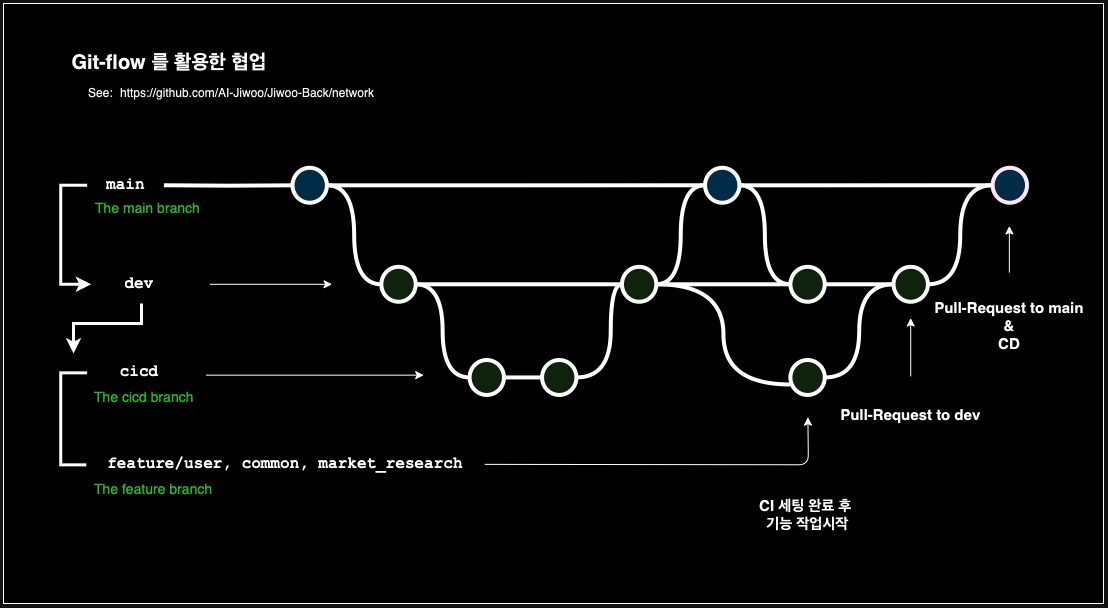

The diagram above was exported from draw.io. Its source (the exported page's mxGraphModel, read from the mxfile embedded in the PNG):
<mxGraphModel dx="1461" dy="1005" grid="1" gridSize="10" guides="1" tooltips="1" connect="1" arrows="1" fold="1" page="1" pageScale="1" pageWidth="1100" pageHeight="850" math="0" shadow="0">
  <root>
    <mxCell id="0" />
    <mxCell id="1" parent="0" />
    <mxCell id="TuAATj4owJAntCFYK_Sw-25" value="" style="group" vertex="1" connectable="0" parent="1">
      <mxGeometry width="1100" height="600" as="geometry" />
    </mxCell>
    <mxCell id="TuAATj4owJAntCFYK_Sw-20" value="" style="rounded=0;whiteSpace=wrap;html=1;" vertex="1" parent="TuAATj4owJAntCFYK_Sw-25">
      <mxGeometry width="1100" height="600" as="geometry" />
    </mxCell>
    <mxCell id="uWUnNED6HEl2aK5fdaIb-8" value="" style="edgeStyle=orthogonalEdgeStyle;rounded=0;html=1;jettySize=auto;orthogonalLoop=1;plain-blue;endArrow=none;endFill=0;strokeWidth=4;strokeColor=#000000;entryX=0;entryY=0.5;entryDx=0;entryDy=0;entryPerimeter=0;" parent="TuAATj4owJAntCFYK_Sw-25" source="uWUnNED6HEl2aK5fdaIb-10" target="uWUnNED6HEl2aK5fdaIb-11" edge="1">
      <mxGeometry x="334.8697916666667" y="265.8252427184466" as="geometry">
        <mxPoint x="506.7447916666667" y="181.74757281553397" as="targetPoint" />
      </mxGeometry>
    </mxCell>
    <mxCell id="uWUnNED6HEl2aK5fdaIb-9" style="edgeStyle=orthogonalEdgeStyle;curved=1;rounded=0;html=1;exitX=1;exitY=0.5;exitPerimeter=0;entryX=0;entryY=0.5;entryPerimeter=0;endArrow=none;endFill=0;jettySize=auto;orthogonalLoop=1;strokeWidth=4;fontSize=15;" parent="TuAATj4owJAntCFYK_Sw-25" source="uWUnNED6HEl2aK5fdaIb-10" target="uWUnNED6HEl2aK5fdaIb-15" edge="1">
      <mxGeometry relative="1" as="geometry" />
    </mxCell>
    <mxCell id="uWUnNED6HEl2aK5fdaIb-10" value="" style="verticalLabelPosition=bottom;verticalAlign=top;html=1;strokeWidth=4;shape=mxgraph.flowchart.on-page_reference;plain-blue;gradientColor=none;fillColor=#B5E3Fe;strokeColor=#000000;" parent="TuAATj4owJAntCFYK_Sw-25" vertex="1">
      <mxGeometry x="289.03645833333337" y="164.27184466019418" width="34.375" height="34.95145631067961" as="geometry" />
    </mxCell>
    <mxCell id="uWUnNED6HEl2aK5fdaIb-80" value="" style="edgeStyle=orthogonalEdgeStyle;curved=1;rounded=0;orthogonalLoop=1;jettySize=auto;html=1;endArrow=none;endFill=0;strokeWidth=4;entryX=0;entryY=0.5;entryDx=0;entryDy=0;entryPerimeter=0;" parent="TuAATj4owJAntCFYK_Sw-25" source="uWUnNED6HEl2aK5fdaIb-11" target="uWUnNED6HEl2aK5fdaIb-109" edge="1">
      <mxGeometry relative="1" as="geometry">
        <mxPoint x="830.1562499999995" y="181.74757281553397" as="targetPoint" />
      </mxGeometry>
    </mxCell>
    <mxCell id="uWUnNED6HEl2aK5fdaIb-105" style="edgeStyle=orthogonalEdgeStyle;curved=1;rounded=0;orthogonalLoop=1;jettySize=auto;html=1;exitX=1;exitY=0.5;exitDx=0;exitDy=0;exitPerimeter=0;entryX=0;entryY=0.5;entryDx=0;entryDy=0;entryPerimeter=0;endArrow=none;endFill=0;strokeWidth=4;fontFamily=Courier New;fontColor=#009900;" parent="TuAATj4owJAntCFYK_Sw-25" source="uWUnNED6HEl2aK5fdaIb-11" target="uWUnNED6HEl2aK5fdaIb-104" edge="1">
      <mxGeometry relative="1" as="geometry" />
    </mxCell>
    <mxCell id="uWUnNED6HEl2aK5fdaIb-11" value="" style="verticalLabelPosition=bottom;verticalAlign=top;html=1;strokeWidth=4;shape=mxgraph.flowchart.on-page_reference;plain-blue;gradientColor=none;strokeColor=#000000;fillColor=#B5E3FE;" parent="TuAATj4owJAntCFYK_Sw-25" vertex="1">
      <mxGeometry x="701.5364583333334" y="164.27184466019418" width="34.375" height="34.95145631067961" as="geometry" />
    </mxCell>
    <mxCell id="uWUnNED6HEl2aK5fdaIb-109" value="" style="verticalLabelPosition=bottom;verticalAlign=top;html=1;strokeWidth=4;shape=mxgraph.flowchart.on-page_reference;plain-blue;gradientColor=none;strokeColor=#33001A;fillColor=#B5E3FE;" parent="TuAATj4owJAntCFYK_Sw-25" vertex="1">
      <mxGeometry x="989.140625" y="164.27184466019418" width="34.375" height="34.95145631067961" as="geometry" />
    </mxCell>
    <mxCell id="uWUnNED6HEl2aK5fdaIb-12" value="" style="edgeStyle=orthogonalEdgeStyle;rounded=0;html=1;jettySize=auto;orthogonalLoop=1;strokeWidth=4;endArrow=none;endFill=0;" parent="TuAATj4owJAntCFYK_Sw-25" target="uWUnNED6HEl2aK5fdaIb-10" edge="1">
      <mxGeometry x="220.28645833333334" y="265.8252427184466" as="geometry">
        <mxPoint x="160.41666666666669" y="181.74757281553397" as="sourcePoint" />
      </mxGeometry>
    </mxCell>
    <mxCell id="TuAATj4owJAntCFYK_Sw-11" style="edgeStyle=orthogonalEdgeStyle;rounded=0;orthogonalLoop=1;jettySize=auto;html=1;exitX=0;exitY=0.5;exitDx=0;exitDy=0;entryX=0;entryY=0.5;entryDx=0;entryDy=0;strokeWidth=3;" edge="1" parent="TuAATj4owJAntCFYK_Sw-25" source="uWUnNED6HEl2aK5fdaIb-13" target="uWUnNED6HEl2aK5fdaIb-76">
      <mxGeometry relative="1" as="geometry">
        <Array as="points">
          <mxPoint x="57.29166666666667" y="181.74757281553397" />
          <mxPoint x="57.29166666666667" y="280.7766990291262" />
        </Array>
      </mxGeometry>
    </mxCell>
    <mxCell id="uWUnNED6HEl2aK5fdaIb-13" value="main" style="text;html=1;strokeColor=none;fillColor=none;align=center;verticalAlign=middle;whiteSpace=wrap;overflow=hidden;fontSize=16;fontStyle=1;fontFamily=Courier New;" parent="TuAATj4owJAntCFYK_Sw-25" vertex="1">
      <mxGeometry x="83.64583333333334" y="157.28155339805824" width="76.77083333333334" height="48.932038834951456" as="geometry" />
    </mxCell>
    <mxCell id="uWUnNED6HEl2aK5fdaIb-14" style="edgeStyle=orthogonalEdgeStyle;curved=1;rounded=0;html=1;exitX=1;exitY=0.5;exitPerimeter=0;endArrow=none;endFill=0;jettySize=auto;orthogonalLoop=1;strokeWidth=4;fontSize=15;entryX=0;entryY=0.5;entryDx=0;entryDy=0;entryPerimeter=0;" parent="TuAATj4owJAntCFYK_Sw-25" source="uWUnNED6HEl2aK5fdaIb-15" target="uWUnNED6HEl2aK5fdaIb-19" edge="1">
      <mxGeometry relative="1" as="geometry">
        <mxPoint x="500.44270833333337" y="280.7766990291262" as="targetPoint" />
      </mxGeometry>
    </mxCell>
    <mxCell id="uWUnNED6HEl2aK5fdaIb-15" value="" style="verticalLabelPosition=bottom;verticalAlign=top;html=1;strokeWidth=4;shape=mxgraph.flowchart.on-page_reference;plain-purple;gradientColor=none;strokeColor=#000000;fillColor=#D5E8D4;" parent="TuAATj4owJAntCFYK_Sw-25" vertex="1">
      <mxGeometry x="377.8385416666667" y="263.3009708737864" width="34.375" height="34.95145631067961" as="geometry" />
    </mxCell>
    <mxCell id="uWUnNED6HEl2aK5fdaIb-18" style="edgeStyle=orthogonalEdgeStyle;curved=1;rounded=0;html=1;exitX=1;exitY=0.5;exitPerimeter=0;entryX=0;entryY=0.5;entryPerimeter=0;endArrow=none;endFill=0;jettySize=auto;orthogonalLoop=1;strokeWidth=4;fontSize=15;" parent="TuAATj4owJAntCFYK_Sw-25" source="uWUnNED6HEl2aK5fdaIb-19" target="uWUnNED6HEl2aK5fdaIb-11" edge="1">
      <mxGeometry relative="1" as="geometry" />
    </mxCell>
    <mxCell id="uWUnNED6HEl2aK5fdaIb-19" value="" style="verticalLabelPosition=bottom;verticalAlign=top;html=1;strokeWidth=4;shape=mxgraph.flowchart.on-page_reference;plain-purple;gradientColor=none;strokeColor=#000000;fillColor=#D5E8D4;" parent="TuAATj4owJAntCFYK_Sw-25" vertex="1">
      <mxGeometry x="618.4635416666667" y="263.3009708737864" width="34.375" height="34.95145631067961" as="geometry" />
    </mxCell>
    <mxCell id="uWUnNED6HEl2aK5fdaIb-71" value="" style="edgeStyle=orthogonalEdgeStyle;rounded=0;orthogonalLoop=1;jettySize=auto;html=1;endArrow=none;endFill=0;strokeWidth=4;" parent="TuAATj4owJAntCFYK_Sw-25" source="uWUnNED6HEl2aK5fdaIb-69" target="uWUnNED6HEl2aK5fdaIb-70" edge="1">
      <mxGeometry relative="1" as="geometry" />
    </mxCell>
    <mxCell id="uWUnNED6HEl2aK5fdaIb-75" style="edgeStyle=orthogonalEdgeStyle;rounded=0;orthogonalLoop=1;jettySize=auto;html=1;entryX=1;entryY=0.5;entryDx=0;entryDy=0;entryPerimeter=0;endArrow=none;endFill=0;strokeWidth=4;curved=1;" parent="TuAATj4owJAntCFYK_Sw-25" source="uWUnNED6HEl2aK5fdaIb-69" target="uWUnNED6HEl2aK5fdaIb-15" edge="1">
      <mxGeometry relative="1" as="geometry" />
    </mxCell>
    <mxCell id="uWUnNED6HEl2aK5fdaIb-69" value="" style="verticalLabelPosition=bottom;verticalAlign=top;html=1;strokeWidth=4;shape=mxgraph.flowchart.on-page_reference;plain-purple;gradientColor=none;strokeColor=#000000;fillColor=#D5E8D4;" parent="TuAATj4owJAntCFYK_Sw-25" vertex="1">
      <mxGeometry x="466.06770833333337" y="356.504854368932" width="34.375" height="34.95145631067961" as="geometry" />
    </mxCell>
    <mxCell id="TuAATj4owJAntCFYK_Sw-15" style="edgeStyle=orthogonalEdgeStyle;rounded=0;orthogonalLoop=1;jettySize=auto;html=1;strokeWidth=4;endArrow=none;endFill=0;curved=1;" edge="1" parent="TuAATj4owJAntCFYK_Sw-25" source="uWUnNED6HEl2aK5fdaIb-70" target="uWUnNED6HEl2aK5fdaIb-19">
      <mxGeometry relative="1" as="geometry">
        <Array as="points">
          <mxPoint x="607.2916666666667" y="373.9805825242718" />
          <mxPoint x="607.2916666666667" y="280.7766990291262" />
        </Array>
      </mxGeometry>
    </mxCell>
    <mxCell id="uWUnNED6HEl2aK5fdaIb-70" value="" style="verticalLabelPosition=bottom;verticalAlign=top;html=1;strokeWidth=4;shape=mxgraph.flowchart.on-page_reference;plain-purple;gradientColor=none;strokeColor=#000000;fillColor=#D5E8D4;" parent="TuAATj4owJAntCFYK_Sw-25" vertex="1">
      <mxGeometry x="538.5416666666667" y="356.504854368932" width="34.375" height="34.95145631067961" as="geometry" />
    </mxCell>
    <mxCell id="uWUnNED6HEl2aK5fdaIb-108" style="edgeStyle=orthogonalEdgeStyle;curved=1;rounded=0;orthogonalLoop=1;jettySize=auto;html=1;entryX=0;entryY=0.5;entryDx=0;entryDy=0;entryPerimeter=0;endArrow=none;endFill=0;strokeWidth=4;fontFamily=Courier New;fontColor=#009900;" parent="TuAATj4owJAntCFYK_Sw-25" source="uWUnNED6HEl2aK5fdaIb-95" target="uWUnNED6HEl2aK5fdaIb-106" edge="1">
      <mxGeometry relative="1" as="geometry" />
    </mxCell>
    <mxCell id="uWUnNED6HEl2aK5fdaIb-95" value="" style="verticalLabelPosition=bottom;verticalAlign=top;html=1;strokeWidth=4;shape=mxgraph.flowchart.on-page_reference;plain-purple;gradientColor=none;strokeColor=#000000;fillColor=#D5E8D4;" parent="TuAATj4owJAntCFYK_Sw-25" vertex="1">
      <mxGeometry x="786.9010416666667" y="356.504854368932" width="34.375" height="34.95145631067961" as="geometry" />
    </mxCell>
    <mxCell id="uWUnNED6HEl2aK5fdaIb-76" value="dev" style="text;html=1;strokeColor=none;fillColor=none;align=center;verticalAlign=middle;whiteSpace=wrap;overflow=hidden;fontSize=16;fontStyle=1;fontFamily=Courier New;" parent="TuAATj4owJAntCFYK_Sw-25" vertex="1">
      <mxGeometry x="87.65625" y="269.126213592233" width="96.25" height="23.300970873786405" as="geometry" />
    </mxCell>
    <mxCell id="uWUnNED6HEl2aK5fdaIb-90" value="The main branch&lt;br&gt;" style="text;html=1;strokeColor=none;fillColor=none;align=left;verticalAlign=middle;whiteSpace=wrap;overflow=hidden;fontSize=14;fontStyle=0;fontColor=#009900;" parent="TuAATj4owJAntCFYK_Sw-25" vertex="1">
      <mxGeometry x="89.66145833333334" y="192.23300970873785" width="168.15104166666669" height="23.300970873786405" as="geometry" />
    </mxCell>
    <mxCell id="uWUnNED6HEl2aK5fdaIb-92" value="" style="endArrow=classic;html=1;strokeWidth=1;fontFamily=Courier New;fontColor=#009900;" parent="TuAATj4owJAntCFYK_Sw-25" edge="1">
      <mxGeometry width="50" height="50" relative="1" as="geometry">
        <mxPoint x="202.52604166666669" y="371.6504854368932" as="sourcePoint" />
        <mxPoint x="420.234375" y="371.6504854368932" as="targetPoint" />
      </mxGeometry>
    </mxCell>
    <mxCell id="uWUnNED6HEl2aK5fdaIb-93" value="" style="endArrow=classic;html=1;strokeWidth=1;fontFamily=Courier New;fontColor=#009900;" parent="TuAATj4owJAntCFYK_Sw-25" edge="1">
      <mxGeometry width="50" height="50" relative="1" as="geometry">
        <mxPoint x="206.25" y="280.7766990291262" as="sourcePoint" />
        <mxPoint x="328.56770833333337" y="280.7766990291262" as="targetPoint" />
      </mxGeometry>
    </mxCell>
    <mxCell id="uWUnNED6HEl2aK5fdaIb-107" value="" style="edgeStyle=orthogonalEdgeStyle;curved=1;rounded=0;orthogonalLoop=1;jettySize=auto;html=1;endArrow=none;endFill=0;strokeWidth=4;fontFamily=Courier New;fontColor=#009900;" parent="TuAATj4owJAntCFYK_Sw-25" source="uWUnNED6HEl2aK5fdaIb-104" target="uWUnNED6HEl2aK5fdaIb-106" edge="1">
      <mxGeometry relative="1" as="geometry" />
    </mxCell>
    <mxCell id="uWUnNED6HEl2aK5fdaIb-104" value="" style="verticalLabelPosition=bottom;verticalAlign=top;html=1;strokeWidth=4;shape=mxgraph.flowchart.on-page_reference;plain-purple;gradientColor=none;strokeColor=#000000;fillColor=#D5E8D4;" parent="TuAATj4owJAntCFYK_Sw-25" vertex="1">
      <mxGeometry x="786.9010416666667" y="263.3009708737864" width="34.375" height="34.95145631067961" as="geometry" />
    </mxCell>
    <mxCell id="uWUnNED6HEl2aK5fdaIb-115" style="edgeStyle=orthogonalEdgeStyle;curved=1;rounded=0;orthogonalLoop=1;jettySize=auto;html=1;entryX=0;entryY=0.5;entryDx=0;entryDy=0;entryPerimeter=0;endArrow=none;endFill=0;strokeWidth=4;fontFamily=Courier New;fontColor=#009900;" parent="TuAATj4owJAntCFYK_Sw-25" source="uWUnNED6HEl2aK5fdaIb-106" target="uWUnNED6HEl2aK5fdaIb-109" edge="1">
      <mxGeometry relative="1" as="geometry" />
    </mxCell>
    <mxCell id="uWUnNED6HEl2aK5fdaIb-106" value="" style="verticalLabelPosition=bottom;verticalAlign=top;html=1;strokeWidth=4;shape=mxgraph.flowchart.on-page_reference;plain-purple;gradientColor=none;strokeColor=#000000;fillColor=#D5E8D4;" parent="TuAATj4owJAntCFYK_Sw-25" vertex="1">
      <mxGeometry x="890.0260416666667" y="263.3009708737864" width="34.375" height="34.95145631067961" as="geometry" />
    </mxCell>
    <mxCell id="fSnZ5vnYTslC5NarKmr_-1" value="" style="endArrow=classic;html=1;strokeWidth=1;fontFamily=Courier New;fontColor=#009900;" parent="TuAATj4owJAntCFYK_Sw-25" edge="1">
      <mxGeometry width="50" height="50" relative="1" as="geometry">
        <mxPoint x="907.2135416666667" y="372.8155339805825" as="sourcePoint" />
        <mxPoint x="907.2135416666667" y="314.5631067961165" as="targetPoint" />
      </mxGeometry>
    </mxCell>
    <mxCell id="fSnZ5vnYTslC5NarKmr_-4" value="&lt;div style=&quot;font-size: 15px;&quot;&gt;Pull-Request to dev&lt;br style=&quot;font-size: 15px;&quot;&gt;&lt;/div&gt;" style="text;html=1;strokeColor=none;fillColor=none;align=center;verticalAlign=middle;whiteSpace=wrap;overflow=hidden;fontSize=15;fontStyle=1;fontColor=#000000;" parent="TuAATj4owJAntCFYK_Sw-25" vertex="1">
      <mxGeometry x="835.6677083333333" y="372.8155339805825" width="143.08020833333333" height="76.89320388349515" as="geometry" />
    </mxCell>
    <UserObject label="&amp;nbsp;Git-flow 를 활용한 협업" link="https://nvie.com/posts/a-successful-git-branching-model/" id="9hBKPDzoitwpIBdzFDQ7-2">
      <mxCell style="text;whiteSpace=wrap;html=1;fontStyle=1;fontSize=20;" parent="TuAATj4owJAntCFYK_Sw-25" vertex="1">
        <mxGeometry x="61.153124999999996" y="40.77669902912621" width="490.13020833333337" height="34.95145631067961" as="geometry" />
      </mxCell>
    </UserObject>
    <UserObject label="&lt;a href=&quot;https://github.com/AI-Jiwoo/Jiwoo-Back/network&quot;&gt;https://github.com/AI-Jiwoo/Jiwoo-Back/network&lt;/a&gt;" link="https://nvie.com/posts/a-successful-git-branching-model/" id="9hBKPDzoitwpIBdzFDQ7-3">
      <mxCell style="text;whiteSpace=wrap;html=1;" parent="TuAATj4owJAntCFYK_Sw-25" vertex="1">
        <mxGeometry x="114.58333333333334" y="75.72815533980582" width="406.77083333333337" height="23.300970873786405" as="geometry" />
      </mxCell>
    </UserObject>
    <UserObject label="See:" link="https://nvie.com/posts/a-successful-git-branching-model/" id="9hBKPDzoitwpIBdzFDQ7-7">
      <mxCell style="text;whiteSpace=wrap;html=1;" parent="TuAATj4owJAntCFYK_Sw-25" vertex="1">
        <mxGeometry x="82.78645833333334" y="75.72815533980582" width="37.52604166666667" height="23.300970873786405" as="geometry" />
      </mxCell>
    </UserObject>
    <mxCell id="9hBKPDzoitwpIBdzFDQ7-14" value="" style="endArrow=classic;html=1;strokeWidth=1;fontFamily=Courier New;fontColor=#009900;" parent="TuAATj4owJAntCFYK_Sw-25" edge="1">
      <mxGeometry width="50" height="50" relative="1" as="geometry">
        <mxPoint x="1005.8468750000002" y="269.126213592233" as="sourcePoint" />
        <mxPoint x="1005.8468750000002" y="222.52427184466018" as="targetPoint" />
      </mxGeometry>
    </mxCell>
    <mxCell id="9hBKPDzoitwpIBdzFDQ7-15" value="&lt;div style=&quot;font-size: 15px;&quot;&gt;Pull-Request to main&lt;/div&gt;&lt;div style=&quot;font-size: 15px;&quot;&gt;&amp;amp;&lt;/div&gt;&lt;div style=&quot;font-size: 15px;&quot;&gt;CD&lt;/div&gt;" style="text;html=1;strokeColor=none;fillColor=none;align=center;verticalAlign=middle;whiteSpace=wrap;overflow=hidden;fontSize=15;fontStyle=1;fontColor=#000000;" parent="TuAATj4owJAntCFYK_Sw-25" vertex="1">
      <mxGeometry x="924.37" y="286.6" width="163.92" height="71.07" as="geometry" />
    </mxCell>
    <mxCell id="TuAATj4owJAntCFYK_Sw-10" style="edgeStyle=orthogonalEdgeStyle;rounded=0;orthogonalLoop=1;jettySize=auto;html=1;entryX=0;entryY=0.5;entryDx=0;entryDy=0;endArrow=none;endFill=0;strokeWidth=3;" edge="1" parent="TuAATj4owJAntCFYK_Sw-25" source="TuAATj4owJAntCFYK_Sw-2" target="TuAATj4owJAntCFYK_Sw-4">
      <mxGeometry relative="1" as="geometry">
        <Array as="points">
          <mxPoint x="57.29166666666667" y="369.32038834951453" />
          <mxPoint x="57.29166666666667" y="461.3592233009708" />
        </Array>
      </mxGeometry>
    </mxCell>
    <mxCell id="TuAATj4owJAntCFYK_Sw-2" value="cicd" style="text;html=1;strokeColor=none;fillColor=none;align=center;verticalAlign=middle;whiteSpace=wrap;overflow=hidden;fontSize=16;fontStyle=1;fontFamily=Courier New;" vertex="1" parent="TuAATj4owJAntCFYK_Sw-25">
      <mxGeometry x="83.64583333333334" y="357.66990291262135" width="104.27083333333334" height="23.300970873786405" as="geometry" />
    </mxCell>
    <mxCell id="TuAATj4owJAntCFYK_Sw-3" value="The cicd branch" style="text;html=1;strokeColor=none;fillColor=none;align=left;verticalAlign=middle;whiteSpace=wrap;overflow=hidden;fontSize=14;fontStyle=0;fontColor=#009900;" vertex="1" parent="TuAATj4owJAntCFYK_Sw-25">
      <mxGeometry x="88.80208333333334" y="380.97087378640776" width="275" height="23.300970873786405" as="geometry" />
    </mxCell>
    <mxCell id="TuAATj4owJAntCFYK_Sw-4" value="feature/user, common, market_research" style="text;html=1;strokeColor=none;fillColor=none;align=center;verticalAlign=middle;whiteSpace=wrap;overflow=hidden;fontSize=16;fontStyle=1;fontFamily=Courier New;" vertex="1" parent="TuAATj4owJAntCFYK_Sw-25">
      <mxGeometry x="82.78645833333334" y="449.70873786407765" width="398.4635416666667" height="23.300970873786405" as="geometry" />
    </mxCell>
    <mxCell id="TuAATj4owJAntCFYK_Sw-5" value="The feature branch" style="text;html=1;strokeColor=none;fillColor=none;align=left;verticalAlign=middle;whiteSpace=wrap;overflow=hidden;fontSize=14;fontStyle=0;fontColor=#009900;" vertex="1" parent="TuAATj4owJAntCFYK_Sw-25">
      <mxGeometry x="88.80208333333334" y="473.00970873786406" width="275" height="23.300970873786405" as="geometry" />
    </mxCell>
    <mxCell id="TuAATj4owJAntCFYK_Sw-16" value="" style="endArrow=classic;html=1;strokeWidth=1;fontFamily=Courier New;fontColor=#009900;edgeStyle=orthogonalEdgeStyle;" edge="1" parent="TuAATj4owJAntCFYK_Sw-25">
      <mxGeometry width="50" height="50" relative="1" as="geometry">
        <mxPoint x="481.25" y="460.8699029126213" as="sourcePoint" />
        <mxPoint x="804.375" y="413.5922330097087" as="targetPoint" />
      </mxGeometry>
    </mxCell>
    <mxCell id="TuAATj4owJAntCFYK_Sw-17" style="edgeStyle=orthogonalEdgeStyle;rounded=0;orthogonalLoop=1;jettySize=auto;html=1;exitX=1;exitY=0.5;exitDx=0;exitDy=0;exitPerimeter=0;entryX=-0.003;entryY=0.7;entryDx=0;entryDy=0;entryPerimeter=0;curved=1;strokeWidth=4;endArrow=none;endFill=0;" edge="1" parent="TuAATj4owJAntCFYK_Sw-25" source="uWUnNED6HEl2aK5fdaIb-19" target="uWUnNED6HEl2aK5fdaIb-95">
      <mxGeometry relative="1" as="geometry" />
    </mxCell>
    <mxCell id="TuAATj4owJAntCFYK_Sw-19" style="edgeStyle=orthogonalEdgeStyle;rounded=0;orthogonalLoop=1;jettySize=auto;html=1;entryX=0;entryY=0.5;entryDx=0;entryDy=0;entryPerimeter=0;endArrow=none;endFill=0;strokeWidth=4;" edge="1" parent="TuAATj4owJAntCFYK_Sw-25" source="uWUnNED6HEl2aK5fdaIb-19" target="uWUnNED6HEl2aK5fdaIb-104">
      <mxGeometry relative="1" as="geometry" />
    </mxCell>
    <mxCell id="TuAATj4owJAntCFYK_Sw-21" value="&lt;div style=&quot;font-size: 15px;&quot;&gt;CI 세팅 완료 후&amp;nbsp;&lt;/div&gt;&lt;div style=&quot;font-size: 15px;&quot;&gt;기능 작업시작&lt;/div&gt;" style="text;html=1;strokeColor=none;fillColor=none;align=center;verticalAlign=middle;whiteSpace=wrap;overflow=hidden;fontSize=15;fontStyle=1;fontColor=#000000;" vertex="1" parent="TuAATj4owJAntCFYK_Sw-25">
      <mxGeometry x="732.5427083333333" y="473.00970873786406" width="143.08020833333333" height="76.89320388349515" as="geometry" />
    </mxCell>
    <mxCell id="TuAATj4owJAntCFYK_Sw-24" value="" style="endArrow=classic;html=1;rounded=0;edgeStyle=elbowEdgeStyle;strokeWidth=3;elbow=vertical;" edge="1" parent="TuAATj4owJAntCFYK_Sw-25">
      <mxGeometry width="50" height="50" relative="1" as="geometry">
        <mxPoint x="138" y="300" as="sourcePoint" />
        <mxPoint x="70" y="350" as="targetPoint" />
        <Array as="points">
          <mxPoint x="110" y="320" />
        </Array>
      </mxGeometry>
    </mxCell>
  </root>
</mxGraphModel>